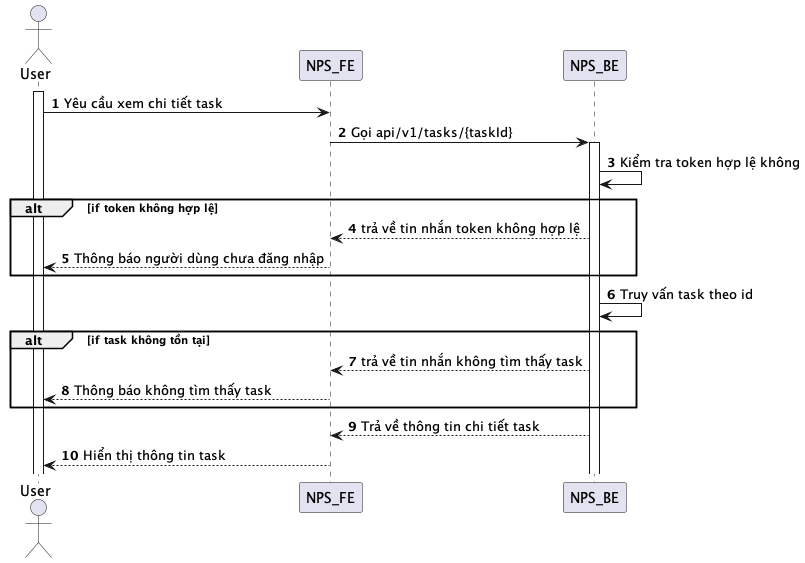

The diagram above was rendered by PlantUML. Its source (embedded in the PNG):
@startuml
autonumber
actor User
activate User
User -> NPS_FE: Yêu cầu xem chi tiết task
NPS_FE -> NPS_BE: Gọi api/v1/tasks/{taskId}
activate NPS_BE
NPS_BE -> NPS_BE: Kiểm tra token hợp lệ không
alt if token không hợp lệ
NPS_BE --> NPS_FE: trả về tin nhắn token không hợp lệ
NPS_FE --> User: Thông báo người dùng chưa đăng nhập
end
NPS_BE -> NPS_BE: Truy vấn task theo id
alt if task không tồn tại
NPS_BE --> NPS_FE: trả về tin nhắn không tìm thấy task
NPS_FE --> User: Thông báo không tìm thấy task
end
NPS_BE --> NPS_FE: Trả về thông tin chi tiết task
NPS_FE --> User: Hiển thị thông tin task
@enduml